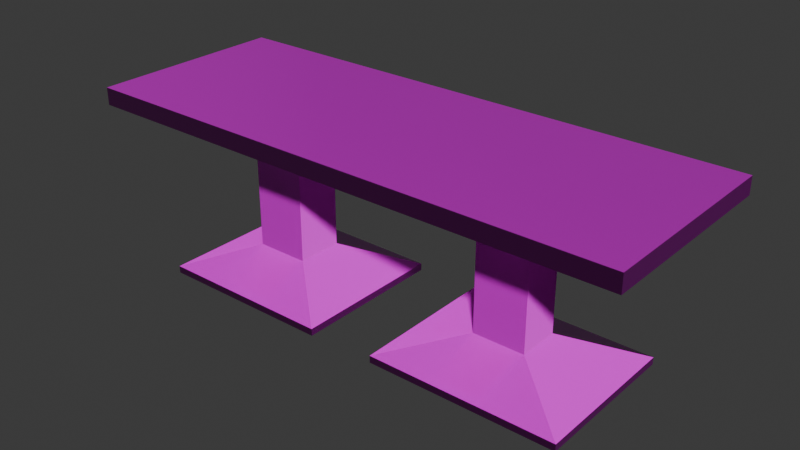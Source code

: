 # Source: Gro_er_Tisch.blend  (saved by Blender 4.3.34; exported with 4.5.12 LTS)
import bpy
from mathutils import Matrix  # noqa: F401  (used for matrix-valued properties, if any)

bpy.ops.wm.read_factory_settings(use_empty=True)
scene = bpy.context.scene
scene.name = 'Scene'

# ---- images (referenced by path relative to the original .blend; pixels are not part of the script)
import os
ASSET_DIR = os.environ.get("B2B_ASSET_DIR", "")  # directory of the original .blend (textures are referenced by path, not embedded)
HERE = os.path.dirname(os.path.abspath(__file__))  # packed textures are extracted next to this script under _unpacked/

def load_image(name, relpath, width, height, colorspace="sRGB"):
    """Load a texture the original file referenced (path relative to the .blend, or extracted next to this script)."""
    p = next((c for c in (os.path.join(HERE, relpath), os.path.join(ASSET_DIR, relpath)) if relpath and os.path.exists(c)), "")
    if p:
        img = bpy.data.images.load(p, check_existing=True)
        img.name = name
    else:  # same state as the original file: an image datablock whose file is absent (Cycles renders it pink)
        img = bpy.data.images.new(name, width, height)
        img.source = "FILE"
        img.filepath = "//" + (relpath or name)
    img.colorspace_settings.name = colorspace
    return img
img_2k_woodparquet_18_basecolor_jpg = load_image('2K-woodparquet_18_basecolor.jpg', 'textures/dark_wood_parquet_18-2K/2K-woodparquet_18_basecolor.jpg', 1024, 1024, 'sRGB')
img_2k_woodparquet_18_roughness_jpg = load_image('2K-woodparquet_18_roughness.jpg', 'textures/dark_wood_parquet_18-2K/2K-woodparquet_18_roughness.jpg', 1024, 1024, 'Non-Color')
img_2k_woodparquet_18_normal_jpg = load_image('2K-woodparquet_18_normal.jpg', 'textures/dark_wood_parquet_18-2K/2K-woodparquet_18_normal.jpg', 1024, 1024, 'Non-Color')

# ---- materials (node trees are filled in below, after node groups)
mat_holz = bpy.data.materials.new('Holz')
mat_holz.diffuse_color = (0.1166, 0.02697, 0.009415, 1.0)

# ---- material node trees
mat_holz.use_nodes = True; mat_holz.node_tree.nodes.clear()
_N = mat_holz.node_tree.nodes; _L = mat_holz.node_tree.links
n0 = _N.new('ShaderNodeBsdfPrincipled'); n0.name = 'Principled BSDF'; n0.location = (10, 300)
n1 = _N.new('ShaderNodeOutputMaterial'); n1.name = 'Material Output'; n1.location = (300, 300)
n2 = _N.new('ShaderNodeTexImage'); n2.name = 'Image Texture'; n2.location = (-646, 323)
n2.image = img_2k_woodparquet_18_basecolor_jpg
n3 = _N.new('ShaderNodeTexImage'); n3.name = 'Image Texture.001'; n3.location = (-390, 245)
n3.image = img_2k_woodparquet_18_roughness_jpg
n4 = _N.new('ShaderNodeTexImage'); n4.name = 'Image Texture.002'; n4.location = (-549, -58)
n4.image = img_2k_woodparquet_18_normal_jpg
n5 = _N.new('ShaderNodeNormalMap'); n5.name = 'Normal Map'; n5.location = (-243, -40)
_L.new(n0.outputs[0], n1.inputs[0])
_L.new(n2.outputs[0], n0.inputs[0])
_L.new(n3.outputs[0], n0.inputs[2])
_L.new(n5.outputs[0], n0.inputs[5])
_L.new(n4.outputs[0], n5.inputs[1])
n1.is_active_output = True

# ---- world
world_world = bpy.data.worlds.new('World'); scene.world = world_world
world_world.use_nodes = True; world_world.node_tree.nodes.clear()
_N = world_world.node_tree.nodes; _L = world_world.node_tree.links
n0 = _N.new('ShaderNodeOutputWorld'); n0.name = 'World Output'; n0.location = (300, 300)
n1 = _N.new('ShaderNodeBackground'); n1.name = 'Background'; n1.location = (10, 300)
n1.inputs[0].default_value = (0.05088, 0.05088, 0.05088, 1.0)
_L.new(n1.outputs[0], n0.inputs[0])
n0.is_active_output = True
world_world.color = (0.05088, 0.05088, 0.05088)
world_world.sun_shadow_jitter_overblur = 0.0

# ---- meshes
me_cube_003 = bpy.data.meshes.new('Cube.003')
me_cube_003.from_pydata([(-0.8247, -0.127, 0.5826), (-0.8247, -0.127, 0.5826), (-0.8247, -0.127, 0.5826), (-0.8247, -0.127, 0.5826), (-1.45, -0.5302, 0.874), (-1.45, -0.5302, 0.874), (-1.45, -0.5302, 0.874), (-0.8247, 0.127, 0.5826), (-0.8247, 0.127, 0.5826), (-0.8247, 0.127, 0.5826), (-0.8247, 0.127, 0.5826), (-1.45, 0.5302, 0.874), (-1.45, 0.5302, 0.874), (-1.45, 0.5302, 0.874), (0.815, -0.1147, 0.5826), (0.815, -0.1147, 0.5826), (0.815, -0.1147, 0.5826), (0.815, -0.1147, 0.5826), (1.463, -0.5302, 0.874), (1.463, -0.5302, 0.874), (1.463, -0.5302, 0.874), (0.815, 0.1147, 0.5826), (0.815, 0.1147, 0.5826), (0.815, 0.1147, 0.5826), (0.815, 0.1147, 0.5826), (1.463, 0.5302, 0.874), (1.463, 0.5302, 0.874), (1.463, 0.5302, 0.874), (0.534, -0.1147, 0.5826), (0.534, -0.1147, 0.5826), (0.534, -0.1147, 0.5826), (0.534, -0.1147, 0.5826), (0.534, 0.1147, 0.5826), (0.534, 0.1147, 0.5826), (0.534, 0.1147, 0.5826), (0.534, 0.1147, 0.5826), (1.463, 0.5302, 0.7357), (1.463, 0.5302, 0.7357), (1.463, 0.5302, 0.7357), (1.463, 0.5302, 0.7357), (-0.5325, 0.127, 0.5826), (-0.5325, 0.127, 0.5826), (-0.5325, 0.127, 0.5826), (-0.5325, 0.127, 0.5826), (1.463, -0.5302, 0.7357), (1.463, -0.5302, 0.7357), (1.463, -0.5302, 0.7357), (1.463, -0.5302, 0.7357), (-0.5325, -0.127, 0.5826), (-0.5325, -0.127, 0.5826), (-0.5325, -0.127, 0.5826), (-0.5325, -0.127, 0.5826), (-1.45, 0.5302, 0.7357), (-1.45, 0.5302, 0.7357), (-1.45, 0.5302, 0.7357), (-1.45, 0.5302, 0.7357), (-1.45, -0.5302, 0.7357), (-1.45, -0.5302, 0.7357), (-1.45, -0.5302, 0.7357), (-1.45, -0.5302, 0.7357), (0.006583, 0.5302, 0.7357), (0.006583, 0.5302, 0.7357), (0.006583, 0.5302, 0.7357), (0.006583, 0.5302, 0.7357), (0.006583, 0.5302, 0.7357), (0.006583, -0.5302, 0.7357), (0.006583, -0.5302, 0.7357), (0.006583, -0.5302, 0.7357), (0.006583, -0.5302, 0.7357), (0.006583, -0.5302, 0.7357), (0.815, 0.1147, -0.3765), (0.815, 0.1147, -0.3765), (0.815, 0.1147, -0.3765), (0.815, 0.1147, -0.3765), (0.534, 0.1147, -0.3765), (0.534, 0.1147, -0.3765), (0.534, 0.1147, -0.3765), (0.534, 0.1147, -0.3765), (0.815, -0.1147, -0.3765), (0.815, -0.1147, -0.3765), (0.815, -0.1147, -0.3765), (0.815, -0.1147, -0.3765), (0.534, -0.1147, -0.3765), (0.534, -0.1147, -0.3765), (0.534, -0.1147, -0.3765), (0.534, -0.1147, -0.3765), (-0.8247, 0.127, -0.3765), (-0.8247, 0.127, -0.3765), (-0.8247, 0.127, -0.3765), (-0.8247, 0.127, -0.3765), (-0.8247, -0.127, -0.3765), (-0.8247, -0.127, -0.3765), (-0.8247, -0.127, -0.3765), (-0.8247, -0.127, -0.3765), (-0.5325, 0.127, -0.3765), (-0.5325, 0.127, -0.3765), (-0.5325, 0.127, -0.3765), (-0.5325, 0.127, -0.3765), (-0.5325, -0.127, -0.3765), (-0.5325, -0.127, -0.3765), (-0.5325, -0.127, -0.3765), (-0.5325, -0.127, -0.3765), (1.181, 0.4131, -0.5689), (1.181, 0.4131, -0.5689), (1.181, 0.4131, -0.5689), (1.181, 0.4131, -0.5689), (0.1684, 0.4131, -0.5689), (0.1684, 0.4131, -0.5689), (0.1684, 0.4131, -0.5689), (0.1684, 0.4131, -0.5689), (1.181, -0.4131, -0.5689), (1.181, -0.4131, -0.5689), (1.181, -0.4131, -0.5689), (1.181, -0.4131, -0.5689), (0.1684, -0.4131, -0.5689), (0.1684, -0.4131, -0.5689), (0.1684, -0.4131, -0.5689), (0.1684, -0.4131, -0.5689), (-1.161, 0.4199, -0.5689), (-1.161, 0.4199, -0.5689), (-1.161, 0.4199, -0.5689), (-1.161, 0.4199, -0.5689), (-1.161, -0.4199, -0.5689), (-1.161, -0.4199, -0.5689), (-1.161, -0.4199, -0.5689), (-1.161, -0.4199, -0.5689), (-0.1957, 0.4199, -0.5689), (-0.1957, 0.4199, -0.5689), (-0.1957, 0.4199, -0.5689), (-0.1957, 0.4199, -0.5689), (-0.1957, -0.4199, -0.5689), (-0.1957, -0.4199, -0.5689), (-0.1957, -0.4199, -0.5689), (-0.1957, -0.4199, -0.5689), (1.181, 0.4131, -0.626), (1.181, 0.4131, -0.626), (1.181, 0.4131, -0.626), (0.1684, 0.4131, -0.626), (0.1684, 0.4131, -0.626), (0.1684, 0.4131, -0.626), (1.181, -0.4131, -0.626), (1.181, -0.4131, -0.626), (1.181, -0.4131, -0.626), (0.1684, -0.4131, -0.626), (0.1684, -0.4131, -0.626), (0.1684, -0.4131, -0.626), (-1.161, 0.4199, -0.626), (-1.161, 0.4199, -0.626), (-1.161, 0.4199, -0.626), (-1.161, -0.4199, -0.626), (-1.161, -0.4199, -0.626), (-1.161, -0.4199, -0.626), (-0.1957, 0.4199, -0.626), (-0.1957, 0.4199, -0.626), (-0.1957, 0.4199, -0.626), (-0.1957, -0.4199, -0.626), (-0.1957, -0.4199, -0.626), (-0.1957, -0.4199, -0.626)], [], [(59, 6, 13), (59, 13, 55), (60, 52, 11), (11, 25, 36), (11, 36, 60), (39, 27, 20), (39, 20, 47), (32, 21, 70), (32, 70, 74), (4, 56, 65), (65, 44, 18), (65, 18, 4), (26, 12, 5), (26, 5, 19), (0, 90, 98), (0, 98, 48), (22, 33, 62), (22, 62, 37), (16, 23, 38), (16, 38, 46), (29, 15, 45), (29, 45, 67), (34, 30, 69), (34, 69, 64), (2, 58, 54), (2, 54, 9), (42, 63, 68), (42, 68, 50), (8, 53, 61), (8, 61, 41), (49, 66, 57), (49, 57, 1), (79, 83, 115), (79, 115, 111), (88, 120, 124), (88, 124, 92), (51, 101, 97), (51, 97, 43), (31, 35, 77), (31, 77, 85), (24, 17, 81), (24, 81, 73), (40, 94, 86), (40, 86, 7), (10, 89, 93), (10, 93, 3), (14, 28, 82), (14, 82, 78), (110, 114, 143), (110, 143, 140), (121, 148, 151), (121, 151, 125), (75, 71, 103), (75, 103, 107), (91, 123, 131), (91, 131, 99), (100, 132, 128), (100, 128, 96), (84, 76, 108), (84, 108, 116), (72, 80, 112), (72, 112, 104), (95, 127, 119), (95, 119, 87), (138, 135, 141), (138, 141, 144), (147, 153, 156), (147, 156, 150), (106, 102, 134), (106, 134, 137), (122, 149, 155), (122, 155, 130), (133, 157, 154), (133, 154, 129), (117, 109, 139), (117, 139, 145), (105, 113, 142), (105, 142, 136), (126, 152, 146), (126, 146, 118)])
_uv = me_cube_003.uv_layers.new(name='UVMap')
_uv.uv.foreach_set('vector', [0.423, 0.7044, 0.3909, 0.7044, 0.3909, 0.4586, 0.423, 0.7044, 0.3909, 0.4586, 0.423, 0.4586, 0.909, 0.5724, 0.909, 0.9101, 0.8769, 0.9101, 0.8769, 0.9101, 0.8769, 0.2347, 0.909, 0.2347, 0.8769, 0.9101, 0.909, 0.2347, 0.909, 0.5724, 0.8701, 0.8182, 0.8381, 0.8182, 0.8381, 0.5724, 0.8701, 0.8182, 0.8381, 0.5724, 0.8701, 0.5724, 0.3136, 0.7044, 0.3788, 0.7044, 0.3788, 0.9268, 0.3136, 0.7044, 0.3788, 0.9268, 0.3136, 0.9268, 0.909, 0.2347, 0.9411, 0.2347, 0.9411, 0.5724, 0.9411, 0.5724, 0.9411, 0.9101, 0.909, 0.9101, 0.9411, 0.5724, 0.909, 0.9101, 0.909, 0.2347, 0.2459, 1.856e-08, 0.2459, 0.6754, 4.283e-09, 0.6754, 0.2459, 1.856e-08, 4.283e-09, 0.6754, 5.528e-08, 4.173e-15, 0.2061, 0.6754, 0.2061, 0.8978, 0.1384, 0.8978, 0.2061, 0.6754, 0.1384, 0.8978, 0.1384, 0.6754, 0.5908, 0.4221, 0.5908, 0.357, 0.6871, 0.2347, 0.5908, 0.4221, 0.6871, 0.2347, 0.6871, 0.5724, 0.5908, 0.331, 0.5908, 0.3842, 0.4406, 0.4805, 0.5908, 0.331, 0.4406, 0.4805, 0.4406, 0.2347, 0.7835, 0.357, 0.7835, 0.4221, 0.6871, 0.5724, 0.7835, 0.357, 0.6871, 0.5724, 0.6871, 0.2347, 0.7157, 0.7219, 0.7157, 0.6687, 0.8381, 0.5724, 0.7157, 0.7219, 0.8381, 0.5724, 0.8381, 0.8182, 0.2459, 0.552, 0.3909, 0.4586, 0.3909, 0.7044, 0.2459, 0.552, 0.3909, 0.7044, 0.2459, 0.611, 0.7157, 0.7248, 0.5908, 0.8182, 0.5908, 0.5724, 0.7157, 0.7248, 0.5908, 0.5724, 0.7157, 0.6658, 0.7835, 0.3797, 0.8769, 0.2347, 0.8769, 0.5724, 0.7835, 0.3797, 0.8769, 0.5724, 0.7835, 0.4474, 0.534, 0.6933, 0.4406, 0.8182, 0.4406, 0.4805, 0.534, 0.6933, 0.4406, 0.4805, 0.534, 0.6255, 0.06919, 0.7602, 0.06919, 0.8253, 3.868e-10, 0.9101, 0.06919, 0.7602, 3.868e-10, 0.9101, 1.81e-08, 0.6754, 0.7529, 0.1268, 0.6748, 0.1947, 0.6748, 0.0, 0.7529, 0.1268, 0.6748, 0.0, 0.7529, 0.0679, 0.4377, 0.7044, 0.4377, 0.9268, 0.3788, 0.9268, 0.4377, 0.7044, 0.3788, 0.9268, 0.3788, 0.7044, 0.534, 0.4805, 0.5872, 0.4805, 0.5872, 0.7029, 0.534, 0.4805, 0.5872, 0.7029, 0.534, 0.7029, 0.534, 0.7029, 0.5872, 0.7029, 0.5872, 0.9252, 0.534, 0.7029, 0.5872, 0.9252, 0.534, 0.9252, 0.3136, 0.7044, 0.3136, 0.9268, 0.2459, 0.9268, 0.3136, 0.7044, 0.2459, 0.9268, 0.2459, 0.7044, 1.0, 0.2347, 1.0, 0.457, 0.9411, 0.457, 1.0, 0.2347, 0.9411, 0.457, 0.9411, 0.2347, 0.8989, 0.0, 0.964, 0.0, 0.964, 0.2224, 0.8989, 0.0, 0.964, 0.2224, 0.8989, 0.2224, 0.2061, 0.9101, 0.2061, 0.6754, 0.2194, 0.6754, 0.2061, 0.9101, 0.2194, 0.6754, 0.2194, 0.9101, 0.9411, 0.457, 0.9543, 0.457, 0.9543, 0.6517, 0.9411, 0.457, 0.9543, 0.6517, 0.9411, 0.6517, 0.06919, 0.8253, 0.06919, 0.7602, 0.1384, 0.6754, 0.06919, 0.8253, 0.1384, 0.6754, 0.1384, 0.9101, 0.6748, 0.1458, 0.6069, 0.2239, 0.6069, 7.818e-09, 0.6748, 0.1458, 0.6069, 7.818e-09, 0.6748, 0.07808, 0.7529, 0.0679, 0.831, 0.0, 0.831, 0.1947, 0.7529, 0.0679, 0.831, 0.1947, 0.7529, 0.1268, 0.6069, 0.06919, 0.6069, 0.1224, 0.5222, 0.1916, 0.6069, 0.06919, 0.5222, 0.1916, 0.5222, 0.0, 0.4374, 0.1224, 0.4374, 0.06919, 0.5222, 0.0, 0.4374, 0.1224, 0.5222, 0.0, 0.5222, 0.1916, 0.831, 0.07808, 0.8989, -8.143e-09, 0.8989, 0.2239, 0.831, 0.07808, 0.8989, 0.2239, 0.831, 0.1458, 0.4374, -8.472e-09, 0.4374, 0.2347, 0.2459, 0.2347, 0.4374, -8.472e-09, 0.2459, 0.2347, 0.2459, -6.502e-09, 0.4406, 0.2347, 0.4406, 0.4586, 0.2459, 0.4586, 0.4406, 0.2347, 0.2459, 0.4586, 0.2459, 0.2347, 0.423, 0.6932, 0.423, 0.4586, 0.4362, 0.4586, 0.423, 0.6932, 0.4362, 0.4586, 0.4362, 0.6932, 0.2194, 0.6754, 0.2326, 0.6754, 0.2326, 0.8993, 0.2194, 0.6754, 0.2326, 0.8993, 0.2194, 0.8993, 0.9411, 0.6517, 0.9543, 0.6517, 0.9543, 0.8464, 0.9411, 0.6517, 0.9543, 0.8464, 0.9411, 0.8464, 0.9543, 0.6486, 0.9543, 0.457, 0.9676, 0.457, 0.9543, 0.6486, 0.9676, 0.457, 0.9676, 0.6486, 0.9543, 0.8433, 0.9543, 0.6517, 0.9676, 0.6517, 0.9543, 0.8433, 0.9676, 0.6517, 0.9676, 0.8433, 0.2326, 0.6754, 0.2458, 0.6754, 0.2458, 0.8993, 0.2326, 0.6754, 0.2458, 0.8993, 0.2326, 0.8993])
me_cube_003.materials.append(mat_holz)
me_cube_003.update()
me_cube_003.normals_split_custom_set([tuple(v) for v in zip(*[iter([-1.0, 0.0, 0.0, -1.0, 0.0, 0.0, -1.0, 0.0, 0.0, -1.0, 0.0, 0.0, -1.0, 0.0, 0.0, -1.0, 0.0, 0.0, 0.0, 1.0, 0.0, 0.0, 1.0, 0.0, 0.0, 1.0, 0.0, 0.0, 1.0, 0.0, 0.0, 1.0, 0.0, 0.0, 1.0, 0.0, 0.0, 1.0, 0.0, 0.0, 1.0, 0.0, 0.0, 1.0, 0.0, 1.0, 0.0, 0.0, 1.0, 0.0, 0.0, 1.0, 0.0, 0.0, 1.0, 0.0, 0.0, 1.0, 0.0, 0.0, 1.0, 0.0, 0.0, 0.0, 1.0, 0.0, 0.0, 1.0, 0.0, 0.0, 1.0, 0.0, 0.0, 1.0, 0.0, 0.0, 1.0, 0.0, 0.0, 1.0, 0.0, 0.0, -1.0, 0.0, 0.0, -1.0, 0.0, 0.0, -1.0, 0.0, 0.0, -1.0, 0.0, 0.0, -1.0, 0.0, 0.0, -1.0, 0.0, 0.0, -1.0, 0.0, 0.0, -1.0, 0.0, 0.0, -1.0, 0.0, 0.0, 0.0, 1.0, 0.0, 0.0, 1.0, 0.0, 0.0, 1.0, 0.0, 0.0, 1.0, 0.0, 0.0, 1.0, 0.0, 0.0, 1.0, 0.0, -1.0, 0.0, 0.0, -1.0, 0.0, 0.0, -1.0, 0.0, 0.0, -1.0, 0.0, 0.0, -1.0, 0.0, 0.0, -1.0, 0.0, 0.0, 0.3456, -0.9384, 0.0, 0.3456, -0.9384, 0.0, 0.3456, -0.9384, 0.0, 0.3456, -0.9384, 0.0, 0.3456, -0.9384, 0.0, 0.3456, -0.9384, 0.2298, 0.0, -0.9732, 0.2298, 0.0, -0.9732, 0.2298, 0.0, -0.9732, 0.2298, 0.0, -0.9732, 0.2298, 0.0, -0.9732, 0.2298, 0.0, -0.9732, 0.0, -0.3456, -0.9384, 0.0, -0.3456, -0.9384, 0.0, -0.3456, -0.9384, 0.0, -0.3456, -0.9384, 0.0, -0.3456, -0.9384, 0.0, -0.3456, -0.9384, -0.2787, 0.0, -0.9604, -0.2787, 0.0, -0.9604, -0.2787, 0.0, -0.9604, -0.2787, 0.0, -0.9604, -0.2787, 0.0, -0.9604, -0.2787, 0.0, -0.9604, -0.2377, 0.0, -0.9713, -0.2377, 0.0, -0.9713, -0.2377, 0.0, -0.9713, -0.2377, 0.0, -0.9713, -0.2377, 0.0, -0.9713, -0.2377, 0.0, -0.9713, 0.2731, 0.0, -0.962, 0.2731, 0.0, -0.962, 0.2731, 0.0, -0.962, 0.2731, 0.0, -0.962, 0.2731, 0.0, -0.962, 0.2731, 0.0, -0.962, 0.0, 0.3549, -0.9349, 0.0, 0.3549, -0.9349, 0.0, 0.3549, -0.9349, 0.0, 0.3549, -0.9349, 0.0, 0.3549, -0.9349, 0.0, 0.3549, -0.9349, 0.0, -0.3549, -0.9349, 0.0, -0.3549, -0.9349, 0.0, -0.3549, -0.9349, 0.0, -0.3549, -0.9349, 0.0, -0.3549, -0.9349, 0.0, -0.3549, -0.9349, 0.0, -0.5419, 0.8404, 0.0, -0.5419, 0.8404, 0.0, -0.5419, 0.8404, 0.0, -0.5419, 0.8404, 0.0, -0.5419, 0.8404, 0.0, -0.5419, 0.8404, -0.4961, 0.0, 0.8683, -0.4961, 0.0, 0.8683, -0.4961, 0.0, 0.8683, -0.4961, 0.0, 0.8683, -0.4961, 0.0, 0.8683, -0.4961, 0.0, 0.8683, 1.0, 0.0, 0.0, 1.0, 0.0, 0.0, 1.0, 0.0, 0.0, 1.0, 0.0, 0.0, 1.0, 0.0, 0.0, 1.0, 0.0, 0.0, -1.0, 0.0, 0.0, -1.0, 0.0, 0.0, -1.0, 0.0, 0.0, -1.0, 0.0, 0.0, -1.0, 0.0, 0.0, -1.0, 0.0, 0.0, 1.0, 0.0, 0.0, 1.0, 0.0, 0.0, 1.0, 0.0, 0.0, 1.0, 0.0, 0.0, 1.0, 0.0, 0.0, 1.0, 0.0, 0.0, 0.0, 1.0, 0.0, 0.0, 1.0, 0.0, 0.0, 1.0, 0.0, 0.0, 1.0, 0.0, 0.0, 1.0, 0.0, 0.0, 1.0, 0.0, -1.0, 0.0, 0.0, -1.0, 0.0, 0.0, -1.0, 0.0, 0.0, -1.0, 0.0, 0.0, -1.0, 0.0, 0.0, -1.0, 0.0, 0.0, 0.0, -1.0, 0.0, 0.0, -1.0, 0.0, 0.0, -1.0, 0.0, 0.0, -1.0, 0.0, 0.0, -1.0, 0.0, 0.0, -1.0, 0.0, 0.0, -1.0, 0.0, 0.0, -1.0, 0.0, 0.0, -1.0, 0.0, 0.0, -1.0, 0.0, 0.0, -1.0, 0.0, 0.0, -1.0, 0.0, -1.0, 0.0, 0.0, -1.0, 0.0, 0.0, -1.0, 0.0, 0.0, -1.0, 0.0, 0.0, -1.0, 0.0, 0.0, -1.0, 0.0, 0.0, 0.0, 0.5419, 0.8404, 0.0, 0.5419, 0.8404, 0.0, 0.5419, 0.8404, 0.0, 0.5419, 0.8404, 0.0, 0.5419, 0.8404, 0.0, 0.5419, 0.8404, 0.0, -0.5491, 0.8357, 0.0, -0.5491, 0.8357, 0.0, -0.5491, 0.8357, 0.0, -0.5491, 0.8357, 0.0, -0.5491, 0.8357, 0.0, -0.5491, 0.8357, 0.4961, 0.0, 0.8683, 0.4961, 0.0, 0.8683, 0.4961, 0.0, 0.8683, 0.4961, 0.0, 0.8683, 0.4961, 0.0, 0.8683, 0.4961, 0.0, 0.8683, -0.4658, 0.0, 0.8849, -0.4658, 0.0, 0.8849, -0.4658, 0.0, 0.8849, -0.4658, 0.0, 0.8849, -0.4658, 0.0, 0.8849, -0.4658, 0.0, 0.8849, 0.4658, 0.0, 0.8849, 0.4658, 0.0, 0.8849, 0.4658, 0.0, 0.8849, 0.4658, 0.0, 0.8849, 0.4658, 0.0, 0.8849, 0.4658, 0.0, 0.8849, 0.0, 0.5491, 0.8357, 0.0, 0.5491, 0.8357, 0.0, 0.5491, 0.8357, 0.0, 0.5491, 0.8357, 0.0, 0.5491, 0.8357, 0.0, 0.5491, 0.8357, 0.0, 0.0, -1.0, 0.0, 0.0, -1.0, 0.0, 0.0, -1.0, 0.0, 0.0, -1.0, 0.0, 0.0, -1.0, 0.0, 0.0, -1.0, 0.0, 0.0, -1.0, 0.0, 0.0, -1.0, 0.0, 0.0, -1.0, 0.0, 0.0, -1.0, 0.0, 0.0, -1.0, 0.0, 0.0, -1.0, 0.0, 1.0, 0.0, 0.0, 1.0, 0.0, 0.0, 1.0, 0.0, 0.0, 1.0, 0.0, 0.0, 1.0, 0.0, 0.0, 1.0, 0.0, 0.0, -1.0, 0.0, 0.0, -1.0, 0.0, 0.0, -1.0, 0.0, 0.0, -1.0, 0.0, 0.0, -1.0, 0.0, 0.0, -1.0, 0.0, 1.0, 0.0, 0.0, 1.0, 0.0, 0.0, 1.0, 0.0, 0.0, 1.0, 0.0, 0.0, 1.0, 0.0, 0.0, 1.0, 0.0, 0.0, -1.0, 0.0, 0.0, -1.0, 0.0, 0.0, -1.0, 0.0, 0.0, -1.0, 0.0, 0.0, -1.0, 0.0, 0.0, -1.0, 0.0, 0.0, 1.0, 0.0, 0.0, 1.0, 0.0, 0.0, 1.0, 0.0, 0.0, 1.0, 0.0, 0.0, 1.0, 0.0, 0.0, 1.0, 0.0, 0.0, 0.0, 1.0, 0.0, 0.0, 1.0, 0.0, 0.0, 1.0, 0.0, 0.0, 1.0, 0.0, 0.0, 1.0, 0.0, 0.0, 1.0, 0.0])] * 3)])

# ---- objects
ob_gro_er_tisch_rigid = bpy.data.objects.new('Großer Tisch-rigid', me_cube_003)

# ---- transforms, parenting, visibility, modifiers, constraints
ob_gro_er_tisch_rigid.location = (-0.02601, -0.01677, 0.4173)
ob_gro_er_tisch_rigid.rotation_mode = 'QUATERNION'
ob_gro_er_tisch_rigid.rotation_quaternion = (1.0, 0.0, 0.0, 0.0)
ob_gro_er_tisch_rigid.scale = (1.0, 1.0, 0.6667)

# ---- collection membership
scene.collection.objects.link(ob_gro_er_tisch_rigid)

# ---- scene / render settings (as saved in the file)
scene.frame_start = 1; scene.frame_end = 250; scene.frame_set(1)
scene.render.engine = 'BLENDER_EEVEE_NEXT'
bpy.context.view_layer.update()

# ---- added for rendering (the .blend has no active camera and no usable light): camera, sun
cam_auto = bpy.data.cameras.new('AutoCamera')
cam_auto.lens = 50.0
cam_auto.sensor_width = 36.0
cam_auto.clip_end = 1000.0
ob_auto_camera = bpy.data.objects.new('AutoCamera', cam_auto)
scene.collection.objects.link(ob_auto_camera)
ob_auto_camera.location = (2.99451, -3.6335, 2.91115)
ob_auto_camera.rotation_euler = (1.09748, -7.21219e-08, 0.694738)
scene.camera = ob_auto_camera
light_auto_sun = bpy.data.lights.new('AutoSun', 'SUN')
light_auto_sun.energy = 3.0
light_auto_sun.angle = 0.0523599
ob_auto_sun = bpy.data.objects.new('AutoSun', light_auto_sun)
scene.collection.objects.link(ob_auto_sun)
ob_auto_sun.rotation_euler = (0.872665, 0.174533, 0.523599)
bpy.context.view_layer.update()
